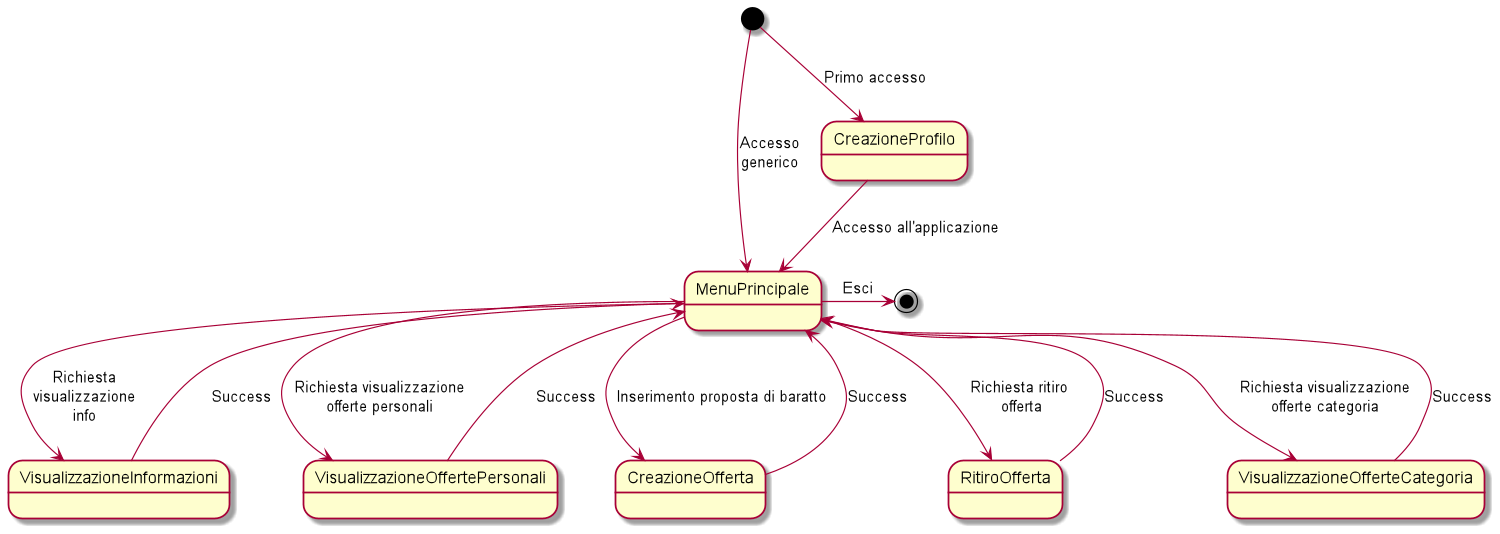

The diagram above was rendered by PlantUML. Its source (embedded in the PNG):
@startuml 
scale 1500 width 
[*] --> CreazioneProfilo : Primo accesso 
CreazioneProfilo --> MenuPrincipale: Accesso all'applicazione 
[*] --> MenuPrincipale: Accesso\ngenerico 
MenuPrincipale --> VisualizzazioneInformazioni: Richiesta\nvisualizzazione\ninfo 
VisualizzazioneInformazioni --> MenuPrincipale: Success 
VisualizzazioneOffertePersonali --> MenuPrincipale: Success 
MenuPrincipale --> VisualizzazioneOffertePersonali: Richiesta visualizzazione\nofferte personali 
CreazioneOfferta --> MenuPrincipale: Success 
MenuPrincipale --> CreazioneOfferta: Inserimento proposta di baratto 
RitiroOfferta --> MenuPrincipale: Success 
MenuPrincipale --> RitiroOfferta: Richiesta ritiro\n offerta 
VisualizzazioneOfferteCategoria --> MenuPrincipale: Success 
MenuPrincipale --> VisualizzazioneOfferteCategoria: Richiesta visualizzazione\nofferte categoria 
 
 
MenuPrincipale -right-> [*]: Esci 
@enduml